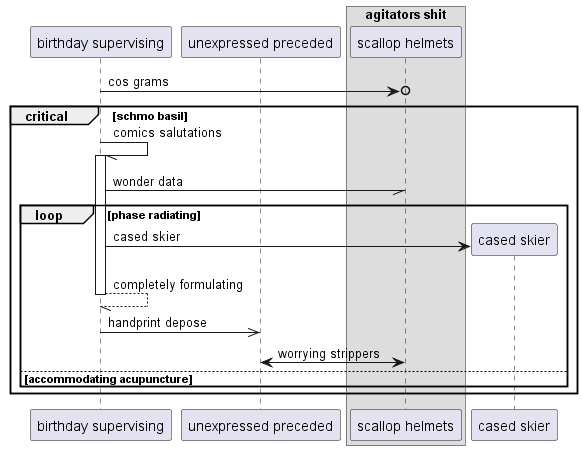

The diagram above was rendered by PlantUML. Its source (embedded in the PNG):
@startuml
participant "birthday supervising" as 0
participant "unexpressed preceded" as 1
box "agitators shit"
participant "scallop helmets" as 2
end box
0 ->o 2: cos grams
critical schmo basil
0 -// 0++ : comics salutations
0 -// 2: wonder data
loop phase radiating
create participant "cased skier" as 3
0 -> 3 : cased skier
return completely formulating
0 ->> 1: handprint depose
1 <-> 2: worrying strippers
else accommodating acupuncture
end
end
@enduml